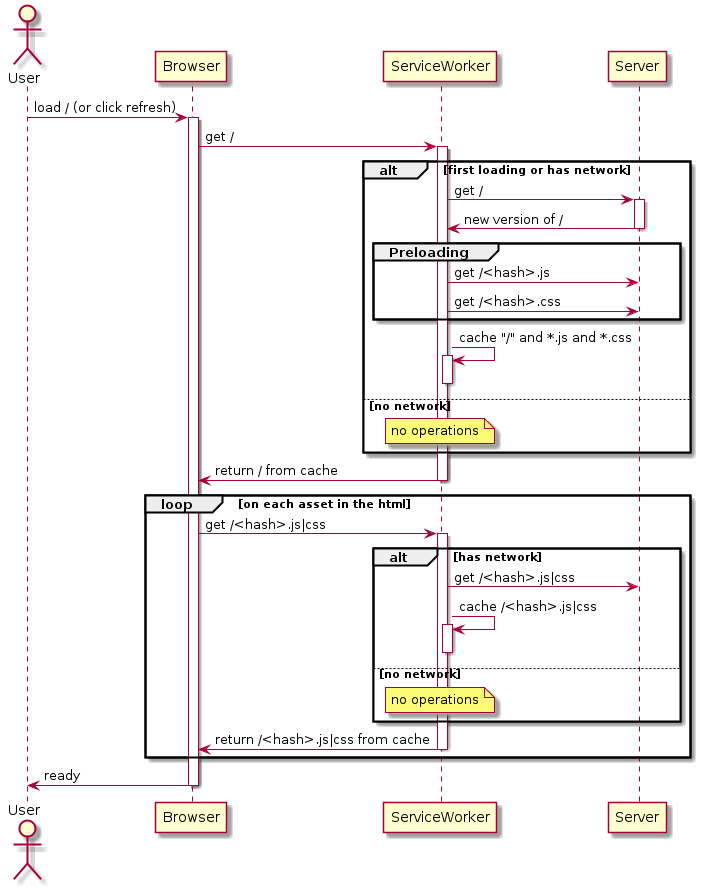

The diagram above was rendered by PlantUML. Its source (embedded in the PNG):
@startuml
actor User
participant Browser
participant ServiceWorker
participant Server

User -> Browser : load / (or click refresh)
activate Browser
Browser -> ServiceWorker : get /
activate ServiceWorker

alt first loading or has network
  ServiceWorker -> Server : get /
  activate Server
  Server -> ServiceWorker : new version of /
  deactivate Server

  group Preloading
    ServiceWorker -> Server : get /<hash>.js
    ServiceWorker -> Server : get /<hash>.css
  end

  ServiceWorker -> ServiceWorker : cache "/" and *.js and *.css
  activate ServiceWorker
  deactivate ServiceWorker
  deactivate Server
else no network
  note over ServiceWorker : no operations
end
ServiceWorker -> Browser : return / from cache
deactivate ServiceWorker

loop on each asset in the html
  Browser -> ServiceWorker : get /<hash>.js|css
  activate ServiceWorker
  alt has network
    ServiceWorker -> Server : get /<hash>.js|css
    ServiceWorker -> ServiceWorker : cache /<hash>.js|css
    activate ServiceWorker
    deactivate ServiceWorker
  else no network
    note over ServiceWorker : no operations
  end
  ServiceWorker -> Browser : return /<hash>.js|css from cache
  deactivate ServiceWorker
end
Browser -> User : ready
deactivate Browser
@enduml